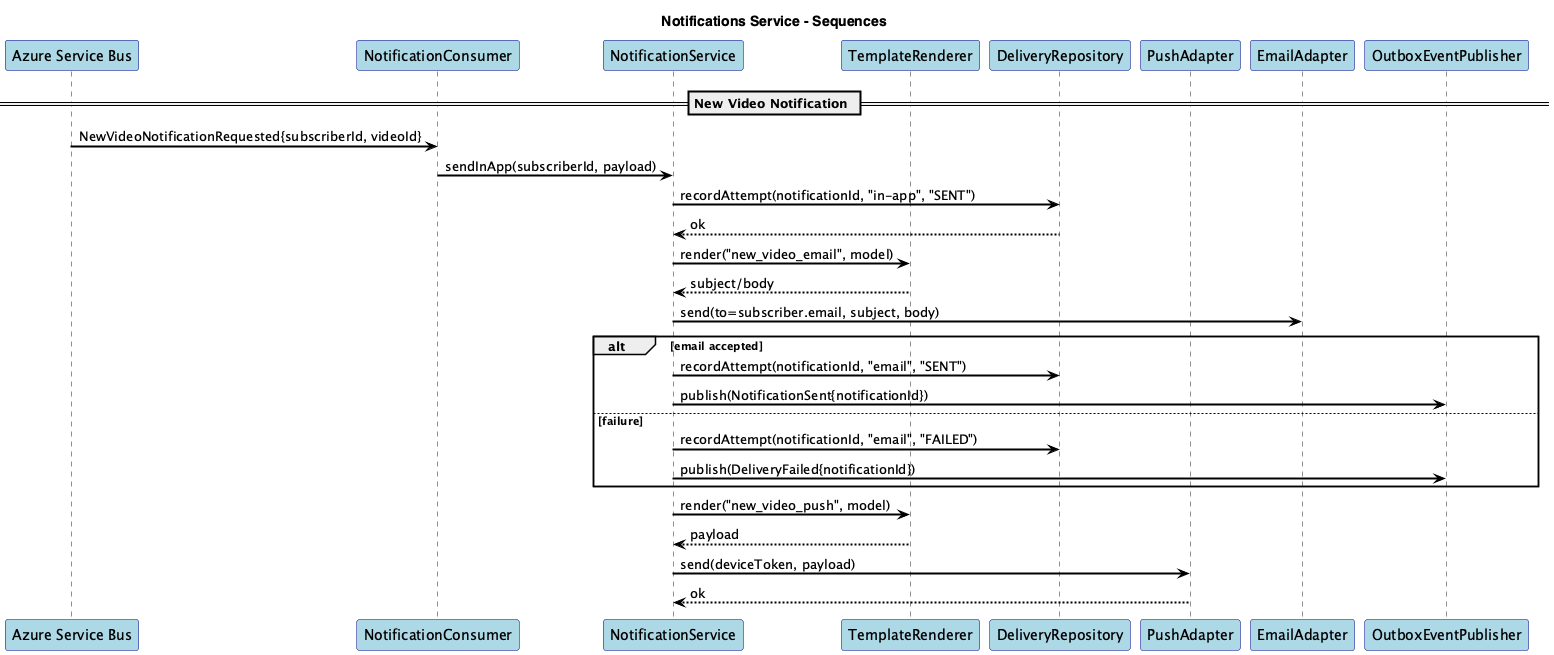

The diagram above was rendered by PlantUML. Its source (embedded in the PNG):
@startuml
title Notifications Service - Sequences

skinparam shadowing false
skinparam fontName "Helvetica"
skinparam titleFontName "Helvetica"
skinparam legendFontName "Helvetica"
skinparam noteFontName "Helvetica"
skinparam backgroundColor white
skinparam participantBackgroundColor lightblue
skinparam participantBorderColor darkblue
skinparam actorBackgroundColor lightgreen
skinparam actorBorderColor darkgreen
skinparam arrowColor black
skinparam arrowThickness 2
skinparam sequenceArrowThickness 2
skinparam sequenceMessageAlignment left
skinparam sequenceReferenceBackgroundColor lightyellow
skinparam sequenceReferenceBorderColor black


participant "Azure Service Bus" as Bus
participant "NotificationConsumer" as Consumer
participant "NotificationService" as S
participant "TemplateRenderer" as Tpl
participant "DeliveryRepository" as Repo
participant "PushAdapter" as Push
participant "EmailAdapter" as Email
participant "OutboxEventPublisher" as Outbox

== New Video Notification ==
Bus -> Consumer: NewVideoNotificationRequested{subscriberId, videoId}
Consumer -> S: sendInApp(subscriberId, payload)
S -> Repo: recordAttempt(notificationId, "in-app", "SENT")
Repo --> S: ok

S -> Tpl: render("new_video_email", model)
Tpl --> S: subject/body
S -> Email: send(to=subscriber.email, subject, body)
alt email accepted
S -> Repo: recordAttempt(notificationId, "email", "SENT")
S -> Outbox: publish(NotificationSent{notificationId})
else failure
S -> Repo: recordAttempt(notificationId, "email", "FAILED")
S -> Outbox: publish(DeliveryFailed{notificationId})
end

S -> Tpl: render("new_video_push", model)
Tpl --> S: payload
S -> Push: send(deviceToken, payload)
Push --> S: ok

@enduml